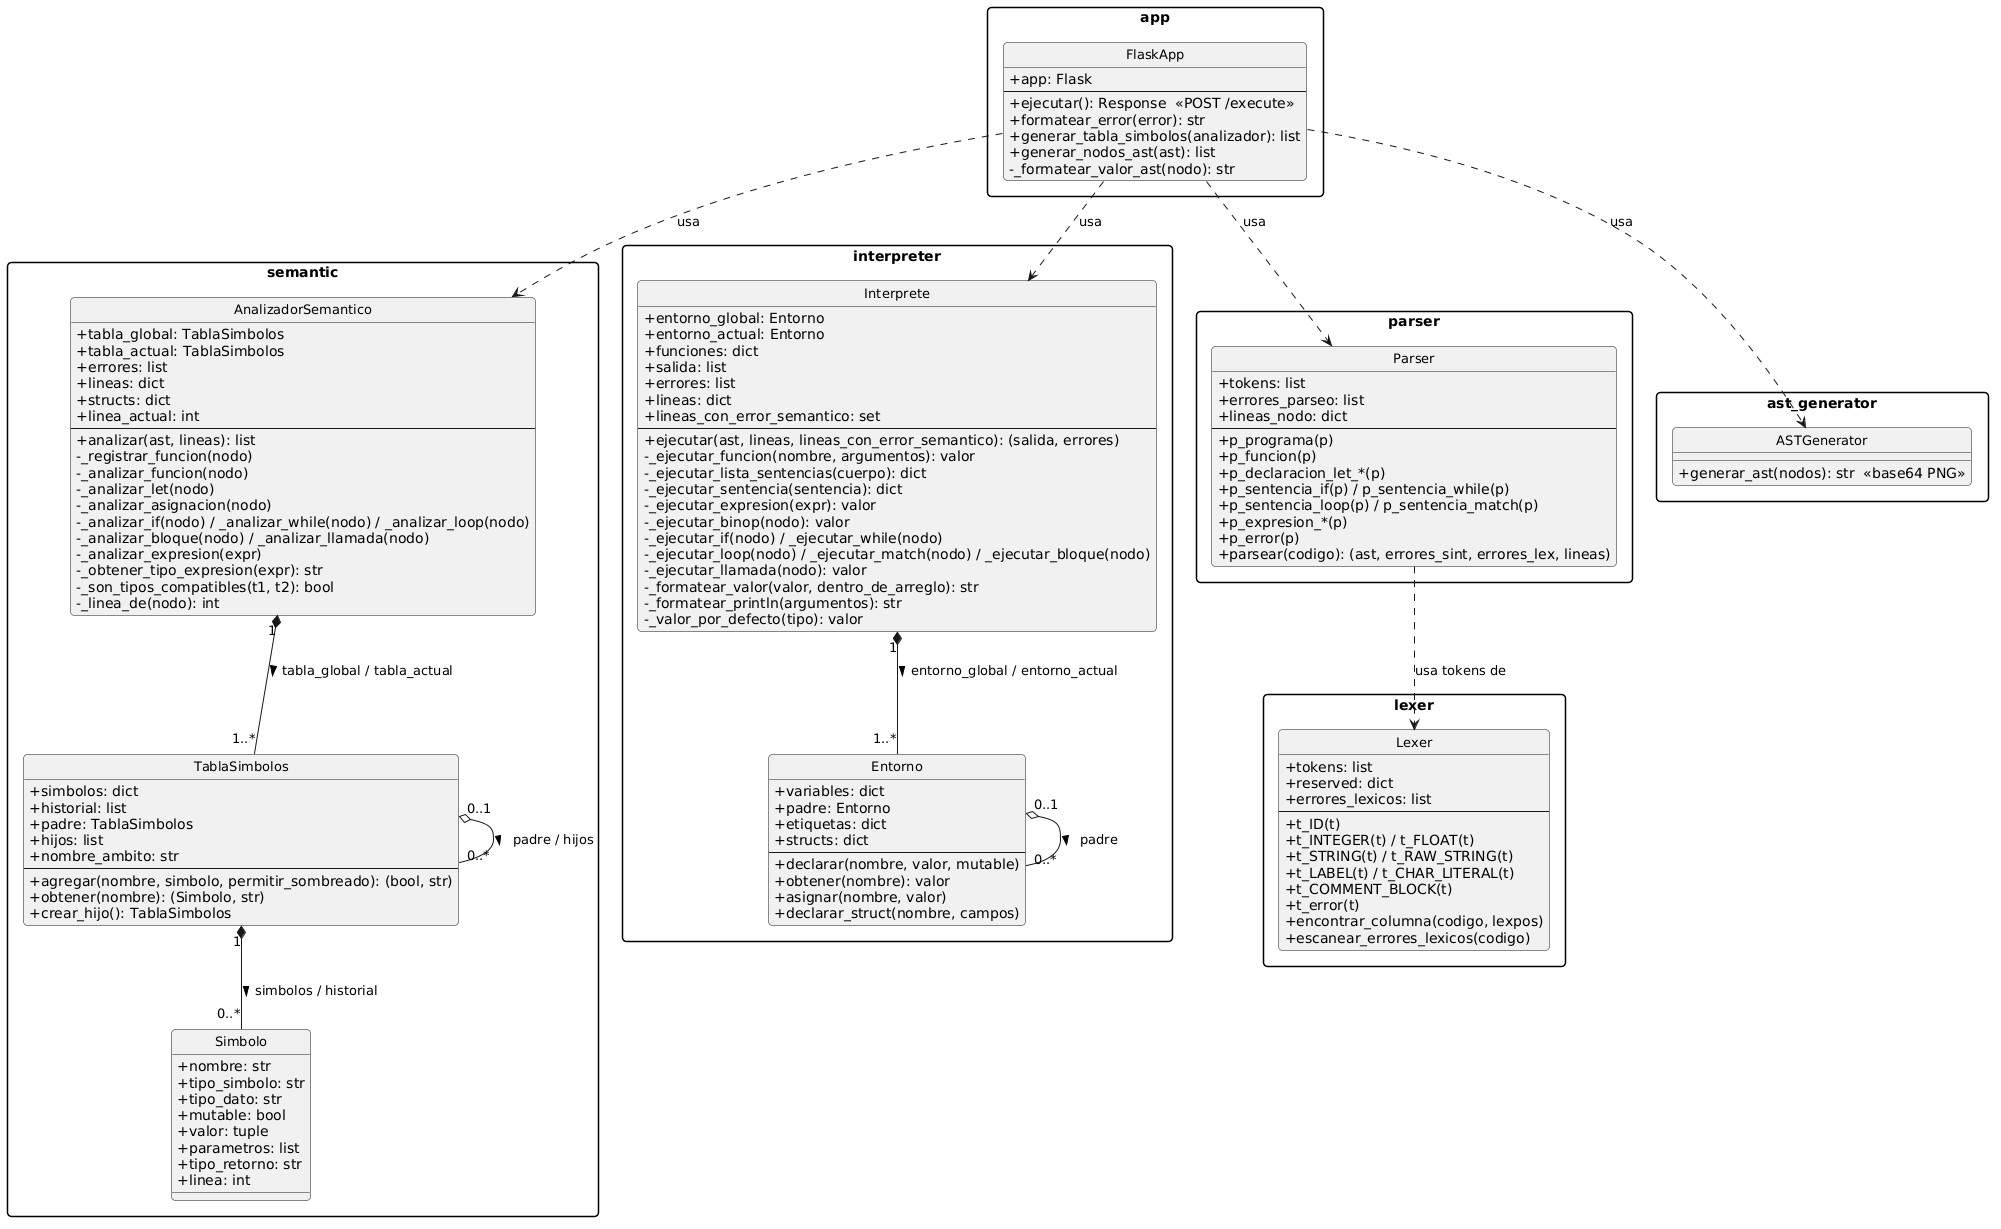

The diagram above was rendered by PlantUML. Its source (embedded in the PNG):
@startuml
skinparam classAttributeIconSize 0
skinparam shadowing false
skinparam roundCorner 8
skinparam packageStyle rectangle
skinparam classFontSize 13
skinparam classFontName Helvetica
hide circle

package "lexer" {
  class Lexer {
    + tokens: list
    + reserved: dict
    + errores_lexicos: list
    --
    + t_ID(t)
    + t_INTEGER(t) / t_FLOAT(t)
    + t_STRING(t) / t_RAW_STRING(t)
    + t_LABEL(t) / t_CHAR_LITERAL(t)
    + t_COMMENT_BLOCK(t)
    + t_error(t)
    + encontrar_columna(codigo, lexpos)
    + escanear_errores_lexicos(codigo)
  }
}

package "parser" {
  class Parser {
    + tokens: list
    + errores_parseo: list
    + lineas_nodo: dict
    --
    + p_programa(p)
    + p_funcion(p)
    + p_declaracion_let_*(p)
    + p_sentencia_if(p) / p_sentencia_while(p)
    + p_sentencia_loop(p) / p_sentencia_match(p)
    + p_expresion_*(p)
    + p_error(p)
    + parsear(codigo): (ast, errores_sint, errores_lex, lineas)
  }
}

package "semantic" {
  class Simbolo {
    + nombre: str
    + tipo_simbolo: str
    + tipo_dato: str
    + mutable: bool
    + valor: tuple
    + parametros: list
    + tipo_retorno: str
    + linea: int
  }

  class TablaSimbolos {
    + simbolos: dict
    + historial: list
    + padre: TablaSimbolos
    + hijos: list
    + nombre_ambito: str
    --
    + agregar(nombre, simbolo, permitir_sombreado): (bool, str)
    + obtener(nombre): (Simbolo, str)
    + crear_hijo(): TablaSimbolos
  }

  class AnalizadorSemantico {
    + tabla_global: TablaSimbolos
    + tabla_actual: TablaSimbolos
    + errores: list
    + lineas: dict
    + structs: dict
    + linea_actual: int
    --
    + analizar(ast, lineas): list
    - _registrar_funcion(nodo)
    - _analizar_funcion(nodo)
    - _analizar_let(nodo)
    - _analizar_asignacion(nodo)
    - _analizar_if(nodo) / _analizar_while(nodo) / _analizar_loop(nodo)
    - _analizar_bloque(nodo) / _analizar_llamada(nodo)
    - _analizar_expresion(expr)
    - _obtener_tipo_expresion(expr): str
    - _son_tipos_compatibles(t1, t2): bool
    - _linea_de(nodo): int
  }

  AnalizadorSemantico "1" *-- "1..*" TablaSimbolos : tabla_global / tabla_actual >
  TablaSimbolos "1" *-- "0..*" Simbolo : simbolos / historial >
  TablaSimbolos "0..1" o-- "0..*" TablaSimbolos : padre / hijos >
}

package "interpreter" {
  class Entorno {
    + variables: dict
    + padre: Entorno
    + etiquetas: dict
    + structs: dict
    --
    + declarar(nombre, valor, mutable)
    + obtener(nombre): valor
    + asignar(nombre, valor)
    + declarar_struct(nombre, campos)
  }

  class Interprete {
    + entorno_global: Entorno
    + entorno_actual: Entorno
    + funciones: dict
    + salida: list
    + errores: list
    + lineas: dict
    + lineas_con_error_semantico: set
    --
    + ejecutar(ast, lineas, lineas_con_error_semantico): (salida, errores)
    - _ejecutar_funcion(nombre, argumentos): valor
    - _ejecutar_lista_sentencias(cuerpo): dict
    - _ejecutar_sentencia(sentencia): dict
    - _ejecutar_expresion(expr): valor
    - _ejecutar_binop(nodo): valor
    - _ejecutar_if(nodo) / _ejecutar_while(nodo)
    - _ejecutar_loop(nodo) / _ejecutar_match(nodo) / _ejecutar_bloque(nodo)
    - _ejecutar_llamada(nodo): valor
    - _formatear_valor(valor, dentro_de_arreglo): str
    - _formatear_println(argumentos): str
    - _valor_por_defecto(tipo): valor
  }

  Interprete "1" *-- "1..*" Entorno : entorno_global / entorno_actual >
  Entorno "0..1" o-- "0..*" Entorno : padre >
}

package "app" {
  class FlaskApp {
    + app: Flask
    --
    + ejecutar(): Response  <<POST /execute>>
    + formatear_error(error): str
    + generar_tabla_simbolos(analizador): list
    + generar_nodos_ast(ast): list
    - _formatear_valor_ast(nodo): str
  }
}

package "ast_generator" {
  class ASTGenerator {
    + generar_ast(nodos): str  <<base64 PNG>>
  }
}

Parser ..> Lexer : usa tokens de
FlaskApp ..> Parser : usa
FlaskApp ..> AnalizadorSemantico : usa
FlaskApp ..> Interprete : usa
FlaskApp ..> ASTGenerator : usa
@enduml